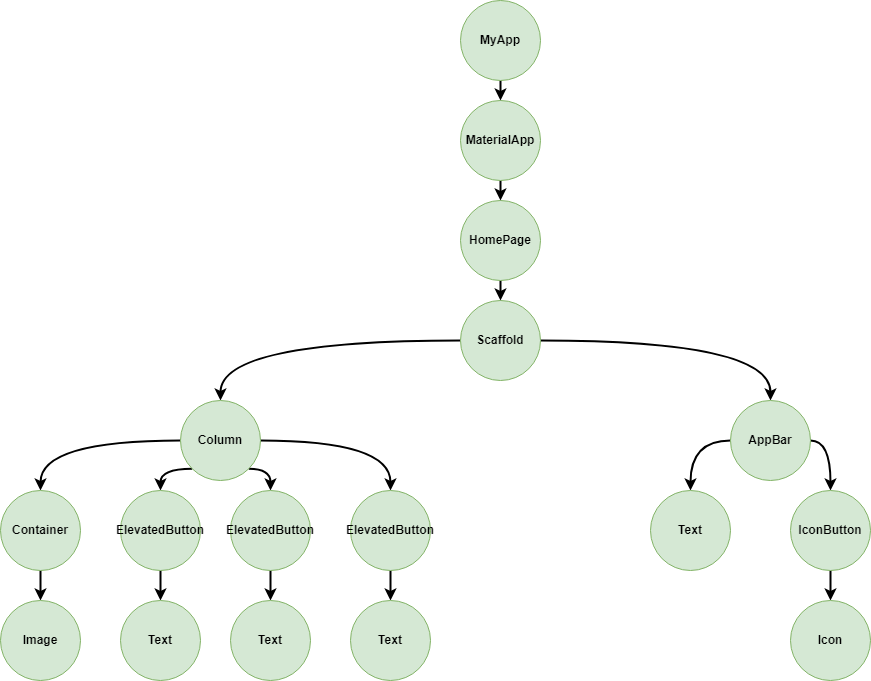

The diagram above was exported from draw.io. Its source (the exported page's mxGraphModel, read from the mxfile embedded in the PNG):
<mxGraphModel dx="2261" dy="796" grid="1" gridSize="10" guides="1" tooltips="1" connect="1" arrows="1" fold="1" page="1" pageScale="1" pageWidth="827" pageHeight="1169" math="0" shadow="0">
  <root>
    <mxCell id="0" />
    <mxCell id="1" parent="0" />
    <mxCell id="kC3pMN_GN2-EB79HXIPn-12" style="edgeStyle=orthogonalEdgeStyle;orthogonalLoop=1;jettySize=auto;html=1;exitX=0;exitY=0.5;exitDx=0;exitDy=0;curved=1;strokeWidth=2;" edge="1" parent="1" source="kC3pMN_GN2-EB79HXIPn-1" target="kC3pMN_GN2-EB79HXIPn-2">
      <mxGeometry relative="1" as="geometry" />
    </mxCell>
    <mxCell id="kC3pMN_GN2-EB79HXIPn-13" style="edgeStyle=orthogonalEdgeStyle;orthogonalLoop=1;jettySize=auto;html=1;exitX=1;exitY=0.5;exitDx=0;exitDy=0;entryX=0.5;entryY=0;entryDx=0;entryDy=0;curved=1;strokeWidth=2;" edge="1" parent="1" source="kC3pMN_GN2-EB79HXIPn-1" target="kC3pMN_GN2-EB79HXIPn-3">
      <mxGeometry relative="1" as="geometry" />
    </mxCell>
    <mxCell id="kC3pMN_GN2-EB79HXIPn-1" value="&lt;b&gt;Scaffold&lt;/b&gt;" style="ellipse;whiteSpace=wrap;html=1;aspect=fixed;fillColor=#d5e8d4;strokeColor=#82b366;" vertex="1" parent="1">
      <mxGeometry x="270" y="330" width="80" height="80" as="geometry" />
    </mxCell>
    <mxCell id="kC3pMN_GN2-EB79HXIPn-30" style="edgeStyle=orthogonalEdgeStyle;orthogonalLoop=1;jettySize=auto;html=1;exitX=0;exitY=0.5;exitDx=0;exitDy=0;entryX=0.5;entryY=0;entryDx=0;entryDy=0;strokeWidth=2;curved=1;" edge="1" parent="1" source="kC3pMN_GN2-EB79HXIPn-2" target="kC3pMN_GN2-EB79HXIPn-14">
      <mxGeometry relative="1" as="geometry" />
    </mxCell>
    <mxCell id="kC3pMN_GN2-EB79HXIPn-31" style="edgeStyle=orthogonalEdgeStyle;orthogonalLoop=1;jettySize=auto;html=1;exitX=0;exitY=1;exitDx=0;exitDy=0;entryX=0.5;entryY=0;entryDx=0;entryDy=0;strokeWidth=2;curved=1;" edge="1" parent="1" source="kC3pMN_GN2-EB79HXIPn-2" target="kC3pMN_GN2-EB79HXIPn-16">
      <mxGeometry relative="1" as="geometry" />
    </mxCell>
    <mxCell id="kC3pMN_GN2-EB79HXIPn-32" style="edgeStyle=orthogonalEdgeStyle;orthogonalLoop=1;jettySize=auto;html=1;exitX=1;exitY=1;exitDx=0;exitDy=0;entryX=0.5;entryY=0;entryDx=0;entryDy=0;curved=1;strokeWidth=2;" edge="1" parent="1" source="kC3pMN_GN2-EB79HXIPn-2" target="kC3pMN_GN2-EB79HXIPn-20">
      <mxGeometry relative="1" as="geometry" />
    </mxCell>
    <mxCell id="kC3pMN_GN2-EB79HXIPn-33" style="edgeStyle=orthogonalEdgeStyle;orthogonalLoop=1;jettySize=auto;html=1;exitX=1;exitY=0.5;exitDx=0;exitDy=0;entryX=0.5;entryY=0;entryDx=0;entryDy=0;strokeWidth=2;curved=1;" edge="1" parent="1" source="kC3pMN_GN2-EB79HXIPn-2" target="kC3pMN_GN2-EB79HXIPn-23">
      <mxGeometry relative="1" as="geometry" />
    </mxCell>
    <mxCell id="kC3pMN_GN2-EB79HXIPn-2" value="&lt;b&gt;Column&lt;/b&gt;" style="ellipse;whiteSpace=wrap;html=1;aspect=fixed;fillColor=#d5e8d4;strokeColor=#82b366;" vertex="1" parent="1">
      <mxGeometry x="-10" y="430" width="80" height="80" as="geometry" />
    </mxCell>
    <mxCell id="kC3pMN_GN2-EB79HXIPn-35" style="edgeStyle=orthogonalEdgeStyle;orthogonalLoop=1;jettySize=auto;html=1;exitX=0;exitY=0.5;exitDx=0;exitDy=0;entryX=0.5;entryY=0;entryDx=0;entryDy=0;strokeWidth=2;curved=1;" edge="1" parent="1" source="kC3pMN_GN2-EB79HXIPn-3" target="kC3pMN_GN2-EB79HXIPn-26">
      <mxGeometry relative="1" as="geometry" />
    </mxCell>
    <mxCell id="kC3pMN_GN2-EB79HXIPn-36" style="edgeStyle=orthogonalEdgeStyle;orthogonalLoop=1;jettySize=auto;html=1;exitX=1;exitY=0.5;exitDx=0;exitDy=0;entryX=0.5;entryY=0;entryDx=0;entryDy=0;strokeWidth=2;curved=1;" edge="1" parent="1" source="kC3pMN_GN2-EB79HXIPn-3" target="kC3pMN_GN2-EB79HXIPn-27">
      <mxGeometry relative="1" as="geometry" />
    </mxCell>
    <mxCell id="kC3pMN_GN2-EB79HXIPn-3" value="&lt;b&gt;AppBar&lt;/b&gt;" style="ellipse;whiteSpace=wrap;html=1;aspect=fixed;fillColor=#d5e8d4;strokeColor=#82b366;" vertex="1" parent="1">
      <mxGeometry x="540" y="430" width="80" height="80" as="geometry" />
    </mxCell>
    <mxCell id="kC3pMN_GN2-EB79HXIPn-9" style="edgeStyle=orthogonalEdgeStyle;rounded=0;orthogonalLoop=1;jettySize=auto;html=1;exitX=0.5;exitY=1;exitDx=0;exitDy=0;entryX=0.5;entryY=0;entryDx=0;entryDy=0;strokeWidth=2;" edge="1" parent="1" source="kC3pMN_GN2-EB79HXIPn-4" target="kC3pMN_GN2-EB79HXIPn-1">
      <mxGeometry relative="1" as="geometry" />
    </mxCell>
    <mxCell id="kC3pMN_GN2-EB79HXIPn-4" value="&lt;b&gt;HomePage&lt;/b&gt;" style="ellipse;whiteSpace=wrap;html=1;aspect=fixed;fillColor=#d5e8d4;strokeColor=#82b366;" vertex="1" parent="1">
      <mxGeometry x="270" y="230" width="80" height="80" as="geometry" />
    </mxCell>
    <mxCell id="kC3pMN_GN2-EB79HXIPn-8" style="edgeStyle=orthogonalEdgeStyle;rounded=0;orthogonalLoop=1;jettySize=auto;html=1;exitX=0.5;exitY=1;exitDx=0;exitDy=0;entryX=0.5;entryY=0;entryDx=0;entryDy=0;strokeWidth=2;" edge="1" parent="1" source="kC3pMN_GN2-EB79HXIPn-5" target="kC3pMN_GN2-EB79HXIPn-4">
      <mxGeometry relative="1" as="geometry" />
    </mxCell>
    <mxCell id="kC3pMN_GN2-EB79HXIPn-5" value="&lt;b&gt;MaterialApp&lt;/b&gt;" style="ellipse;whiteSpace=wrap;html=1;aspect=fixed;fillColor=#d5e8d4;strokeColor=#82b366;" vertex="1" parent="1">
      <mxGeometry x="270" y="130" width="80" height="80" as="geometry" />
    </mxCell>
    <mxCell id="kC3pMN_GN2-EB79HXIPn-7" style="edgeStyle=orthogonalEdgeStyle;rounded=0;orthogonalLoop=1;jettySize=auto;html=1;exitX=0.5;exitY=1;exitDx=0;exitDy=0;entryX=0.5;entryY=0;entryDx=0;entryDy=0;strokeWidth=2;" edge="1" parent="1" source="kC3pMN_GN2-EB79HXIPn-6" target="kC3pMN_GN2-EB79HXIPn-5">
      <mxGeometry relative="1" as="geometry" />
    </mxCell>
    <mxCell id="kC3pMN_GN2-EB79HXIPn-6" value="&lt;b&gt;MyApp&lt;/b&gt;" style="ellipse;whiteSpace=wrap;html=1;aspect=fixed;fillColor=#d5e8d4;strokeColor=#82b366;" vertex="1" parent="1">
      <mxGeometry x="270" y="30" width="80" height="80" as="geometry" />
    </mxCell>
    <mxCell id="kC3pMN_GN2-EB79HXIPn-18" style="edgeStyle=orthogonalEdgeStyle;rounded=0;orthogonalLoop=1;jettySize=auto;html=1;exitX=0.5;exitY=1;exitDx=0;exitDy=0;entryX=0.5;entryY=0;entryDx=0;entryDy=0;strokeWidth=2;" edge="1" parent="1" source="kC3pMN_GN2-EB79HXIPn-14" target="kC3pMN_GN2-EB79HXIPn-15">
      <mxGeometry relative="1" as="geometry" />
    </mxCell>
    <mxCell id="kC3pMN_GN2-EB79HXIPn-14" value="&lt;b&gt;Container&lt;/b&gt;" style="ellipse;whiteSpace=wrap;html=1;aspect=fixed;fillColor=#d5e8d4;strokeColor=#82b366;" vertex="1" parent="1">
      <mxGeometry x="-190" y="520" width="80" height="80" as="geometry" />
    </mxCell>
    <mxCell id="kC3pMN_GN2-EB79HXIPn-15" value="&lt;b&gt;Image&lt;/b&gt;" style="ellipse;whiteSpace=wrap;html=1;aspect=fixed;fillColor=#d5e8d4;strokeColor=#82b366;" vertex="1" parent="1">
      <mxGeometry x="-190" y="630" width="80" height="80" as="geometry" />
    </mxCell>
    <mxCell id="kC3pMN_GN2-EB79HXIPn-19" style="edgeStyle=orthogonalEdgeStyle;rounded=0;orthogonalLoop=1;jettySize=auto;html=1;exitX=0.5;exitY=1;exitDx=0;exitDy=0;entryX=0.5;entryY=0;entryDx=0;entryDy=0;strokeWidth=2;" edge="1" parent="1" source="kC3pMN_GN2-EB79HXIPn-16" target="kC3pMN_GN2-EB79HXIPn-17">
      <mxGeometry relative="1" as="geometry" />
    </mxCell>
    <mxCell id="kC3pMN_GN2-EB79HXIPn-16" value="&lt;b&gt;ElevatedButton&lt;/b&gt;" style="ellipse;whiteSpace=wrap;html=1;aspect=fixed;fillColor=#d5e8d4;strokeColor=#82b366;" vertex="1" parent="1">
      <mxGeometry x="-70" y="520" width="80" height="80" as="geometry" />
    </mxCell>
    <mxCell id="kC3pMN_GN2-EB79HXIPn-17" value="&lt;b&gt;Text&lt;/b&gt;" style="ellipse;whiteSpace=wrap;html=1;aspect=fixed;fillColor=#d5e8d4;strokeColor=#82b366;" vertex="1" parent="1">
      <mxGeometry x="-70" y="630" width="80" height="80" as="geometry" />
    </mxCell>
    <mxCell id="kC3pMN_GN2-EB79HXIPn-22" style="edgeStyle=orthogonalEdgeStyle;rounded=0;orthogonalLoop=1;jettySize=auto;html=1;exitX=0.5;exitY=1;exitDx=0;exitDy=0;entryX=0.5;entryY=0;entryDx=0;entryDy=0;strokeWidth=2;" edge="1" parent="1" source="kC3pMN_GN2-EB79HXIPn-20" target="kC3pMN_GN2-EB79HXIPn-21">
      <mxGeometry relative="1" as="geometry" />
    </mxCell>
    <mxCell id="kC3pMN_GN2-EB79HXIPn-20" value="&lt;b&gt;ElevatedButton&lt;/b&gt;" style="ellipse;whiteSpace=wrap;html=1;aspect=fixed;fillColor=#d5e8d4;strokeColor=#82b366;" vertex="1" parent="1">
      <mxGeometry x="40" y="520" width="80" height="80" as="geometry" />
    </mxCell>
    <mxCell id="kC3pMN_GN2-EB79HXIPn-21" value="&lt;b&gt;Text&lt;/b&gt;" style="ellipse;whiteSpace=wrap;html=1;aspect=fixed;fillColor=#d5e8d4;strokeColor=#82b366;" vertex="1" parent="1">
      <mxGeometry x="40" y="630" width="80" height="80" as="geometry" />
    </mxCell>
    <mxCell id="kC3pMN_GN2-EB79HXIPn-25" style="edgeStyle=orthogonalEdgeStyle;rounded=0;orthogonalLoop=1;jettySize=auto;html=1;exitX=0.5;exitY=1;exitDx=0;exitDy=0;entryX=0.5;entryY=0;entryDx=0;entryDy=0;strokeWidth=2;" edge="1" parent="1" source="kC3pMN_GN2-EB79HXIPn-23" target="kC3pMN_GN2-EB79HXIPn-24">
      <mxGeometry relative="1" as="geometry" />
    </mxCell>
    <mxCell id="kC3pMN_GN2-EB79HXIPn-23" value="&lt;b&gt;ElevatedButton&lt;/b&gt;" style="ellipse;whiteSpace=wrap;html=1;aspect=fixed;fillColor=#d5e8d4;strokeColor=#82b366;" vertex="1" parent="1">
      <mxGeometry x="160" y="520" width="80" height="80" as="geometry" />
    </mxCell>
    <mxCell id="kC3pMN_GN2-EB79HXIPn-24" value="&lt;b&gt;Text&lt;/b&gt;" style="ellipse;whiteSpace=wrap;html=1;aspect=fixed;fillColor=#d5e8d4;strokeColor=#82b366;" vertex="1" parent="1">
      <mxGeometry x="160" y="630" width="80" height="80" as="geometry" />
    </mxCell>
    <mxCell id="kC3pMN_GN2-EB79HXIPn-26" value="&lt;b&gt;Text&lt;/b&gt;" style="ellipse;whiteSpace=wrap;html=1;aspect=fixed;fillColor=#d5e8d4;strokeColor=#82b366;" vertex="1" parent="1">
      <mxGeometry x="460" y="520" width="80" height="80" as="geometry" />
    </mxCell>
    <mxCell id="kC3pMN_GN2-EB79HXIPn-29" style="edgeStyle=orthogonalEdgeStyle;rounded=0;orthogonalLoop=1;jettySize=auto;html=1;exitX=0.5;exitY=1;exitDx=0;exitDy=0;strokeWidth=2;" edge="1" parent="1" source="kC3pMN_GN2-EB79HXIPn-27" target="kC3pMN_GN2-EB79HXIPn-28">
      <mxGeometry relative="1" as="geometry" />
    </mxCell>
    <mxCell id="kC3pMN_GN2-EB79HXIPn-27" value="&lt;b&gt;IconButton&lt;/b&gt;" style="ellipse;whiteSpace=wrap;html=1;aspect=fixed;fillColor=#d5e8d4;strokeColor=#82b366;" vertex="1" parent="1">
      <mxGeometry x="600" y="520" width="80" height="80" as="geometry" />
    </mxCell>
    <mxCell id="kC3pMN_GN2-EB79HXIPn-28" value="&lt;b&gt;Icon&lt;/b&gt;" style="ellipse;whiteSpace=wrap;html=1;aspect=fixed;fillColor=#d5e8d4;strokeColor=#82b366;" vertex="1" parent="1">
      <mxGeometry x="600" y="630" width="80" height="80" as="geometry" />
    </mxCell>
  </root>
</mxGraphModel>